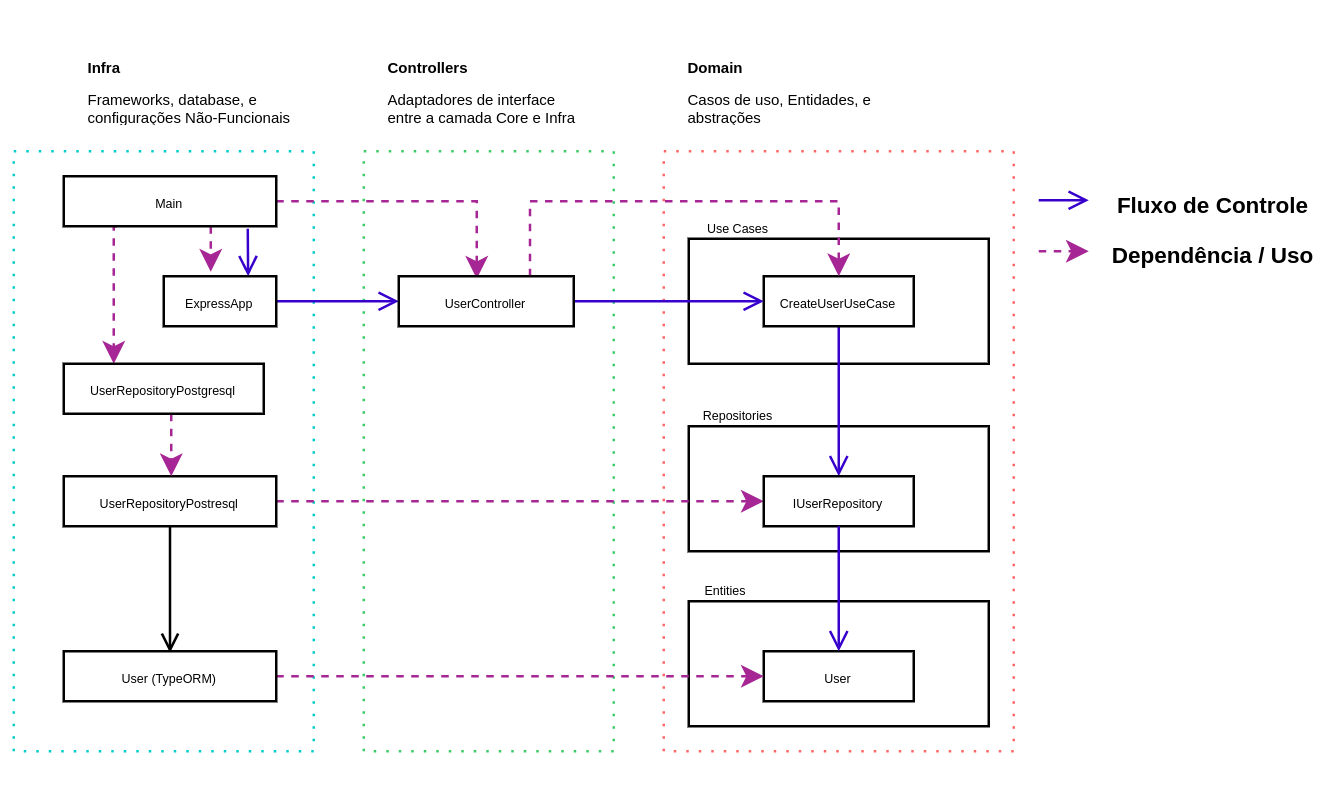

The diagram above was exported from draw.io. Its source (the exported page's mxGraphModel, read from the mxfile embedded in the PNG):
<mxGraphModel dx="550" dy="333" grid="1" gridSize="10" guides="1" tooltips="1" connect="1" arrows="1" fold="1" page="1" pageScale="1" pageWidth="827" pageHeight="1169" math="0" shadow="0">
  <root>
    <mxCell id="0" />
    <mxCell id="1" parent="0" />
    <mxCell id="iy-ue-LMB76wKUYX-uGD-1" value="" style="rounded=0;whiteSpace=wrap;html=1;strokeColor=#FFFFFF;dashed=1;dashPattern=1 4;" vertex="1" parent="1">
      <mxGeometry x="185" y="260" width="535" height="320" as="geometry" />
    </mxCell>
    <mxCell id="iy-ue-LMB76wKUYX-uGD-2" value="" style="rounded=0;whiteSpace=wrap;html=1;dashed=1;strokeColor=#FF6666;dashPattern=1 4;" vertex="1" parent="1">
      <mxGeometry x="450" y="320" width="140" height="240" as="geometry" />
    </mxCell>
    <mxCell id="iy-ue-LMB76wKUYX-uGD-3" value="" style="rounded=0;whiteSpace=wrap;html=1;fontSize=5;" vertex="1" parent="1">
      <mxGeometry x="460" y="430" width="120" height="50" as="geometry" />
    </mxCell>
    <mxCell id="iy-ue-LMB76wKUYX-uGD-4" value="&lt;h1 style=&quot;font-size: 6px;&quot;&gt;Infra&lt;/h1&gt;&lt;p style=&quot;font-size: 6px;&quot;&gt;Frameworks, database, e configurações Não-Funcionais&lt;/p&gt;" style="text;html=1;strokeColor=none;fillColor=none;spacing=5;spacingTop=-20;whiteSpace=wrap;overflow=hidden;rounded=0;fontSize=6;" vertex="1" parent="1">
      <mxGeometry x="215" y="290" width="90" height="20" as="geometry" />
    </mxCell>
    <mxCell id="iy-ue-LMB76wKUYX-uGD-5" value="" style="rounded=0;whiteSpace=wrap;html=1;dashed=1;strokeColor=#00CCCC;dashPattern=1 4;" vertex="1" parent="1">
      <mxGeometry x="190" y="320" width="120" height="240" as="geometry" />
    </mxCell>
    <mxCell id="iy-ue-LMB76wKUYX-uGD-6" value="&lt;h1 style=&quot;font-size: 6px&quot;&gt;Domain&lt;/h1&gt;&lt;p style=&quot;font-size: 6px&quot;&gt;Casos de uso, Entidades, e abstrações&lt;/p&gt;" style="text;html=1;strokeColor=none;fillColor=none;spacing=5;spacingTop=-20;whiteSpace=wrap;overflow=hidden;rounded=0;fontSize=6;" vertex="1" parent="1">
      <mxGeometry x="455" y="290" width="90" height="20" as="geometry" />
    </mxCell>
    <mxCell id="iy-ue-LMB76wKUYX-uGD-7" value="&lt;h1 style=&quot;font-size: 6px&quot;&gt;Controllers&lt;/h1&gt;&lt;p style=&quot;font-size: 6px&quot;&gt;Adaptadores de interface entre a camada Core e Infra&lt;/p&gt;" style="text;html=1;strokeColor=none;fillColor=none;spacing=5;spacingTop=-20;whiteSpace=wrap;overflow=hidden;rounded=0;fontSize=6;" vertex="1" parent="1">
      <mxGeometry x="335" y="290" width="90" height="20" as="geometry" />
    </mxCell>
    <mxCell id="iy-ue-LMB76wKUYX-uGD-8" value="" style="rounded=0;whiteSpace=wrap;html=1;dashed=1;strokeColor=#3BCC67;dashPattern=1 4;" vertex="1" parent="1">
      <mxGeometry x="330" y="320" width="100" height="240" as="geometry" />
    </mxCell>
    <mxCell id="iy-ue-LMB76wKUYX-uGD-9" value="" style="rounded=0;whiteSpace=wrap;html=1;fontSize=5;" vertex="1" parent="1">
      <mxGeometry x="460" y="355" width="120" height="50" as="geometry" />
    </mxCell>
    <mxCell id="iy-ue-LMB76wKUYX-uGD-10" value="Use Cases" style="text;html=1;strokeColor=none;fillColor=none;align=center;verticalAlign=middle;whiteSpace=wrap;rounded=0;fontSize=5;" vertex="1" parent="1">
      <mxGeometry x="460" y="345" width="40" height="10" as="geometry" />
    </mxCell>
    <mxCell id="iy-ue-LMB76wKUYX-uGD-11" style="edgeStyle=orthogonalEdgeStyle;rounded=0;orthogonalLoop=1;jettySize=auto;html=1;entryX=0.5;entryY=0;entryDx=0;entryDy=0;fontSize=5;endArrow=open;endFill=0;strokeWidth=1;fillColor=#6a00ff;strokeColor=#3700CC;" edge="1" parent="1" source="iy-ue-LMB76wKUYX-uGD-12" target="iy-ue-LMB76wKUYX-uGD-31">
      <mxGeometry relative="1" as="geometry" />
    </mxCell>
    <mxCell id="iy-ue-LMB76wKUYX-uGD-12" value="CreateUserUseCase" style="rounded=0;whiteSpace=wrap;html=1;fontSize=5;" vertex="1" parent="1">
      <mxGeometry x="490" y="370" width="60" height="20" as="geometry" />
    </mxCell>
    <mxCell id="iy-ue-LMB76wKUYX-uGD-13" value="" style="rounded=0;whiteSpace=wrap;html=1;fontSize=5;" vertex="1" parent="1">
      <mxGeometry x="460" y="500" width="120" height="50" as="geometry" />
    </mxCell>
    <mxCell id="iy-ue-LMB76wKUYX-uGD-14" value="Entities" style="text;html=1;strokeColor=none;fillColor=none;align=center;verticalAlign=middle;whiteSpace=wrap;rounded=0;fontSize=5;" vertex="1" parent="1">
      <mxGeometry x="455" y="490" width="40" height="10" as="geometry" />
    </mxCell>
    <mxCell id="iy-ue-LMB76wKUYX-uGD-15" value="User" style="rounded=0;whiteSpace=wrap;html=1;fontSize=5;" vertex="1" parent="1">
      <mxGeometry x="490" y="520" width="60" height="20" as="geometry" />
    </mxCell>
    <mxCell id="iy-ue-LMB76wKUYX-uGD-16" value="Repositories" style="text;html=1;strokeColor=none;fillColor=none;align=center;verticalAlign=middle;whiteSpace=wrap;rounded=0;fontSize=5;" vertex="1" parent="1">
      <mxGeometry x="460" y="420" width="40" height="10" as="geometry" />
    </mxCell>
    <mxCell id="iy-ue-LMB76wKUYX-uGD-17" style="edgeStyle=orthogonalEdgeStyle;rounded=0;orthogonalLoop=1;jettySize=auto;html=1;dashed=1;endArrow=classic;endFill=1;strokeColor=#A52694;entryX=0.418;entryY=-0.09;entryDx=0;entryDy=0;entryPerimeter=0;" edge="1" parent="1" source="iy-ue-LMB76wKUYX-uGD-20" target="iy-ue-LMB76wKUYX-uGD-37">
      <mxGeometry relative="1" as="geometry">
        <Array as="points">
          <mxPoint x="269" y="350" />
          <mxPoint x="269" y="350" />
        </Array>
      </mxGeometry>
    </mxCell>
    <mxCell id="iy-ue-LMB76wKUYX-uGD-18" style="edgeStyle=orthogonalEdgeStyle;rounded=0;orthogonalLoop=1;jettySize=auto;html=1;entryX=0.25;entryY=0;entryDx=0;entryDy=0;dashed=1;endArrow=classic;endFill=1;strokeColor=#A52694;exitX=0.25;exitY=1;exitDx=0;exitDy=0;" edge="1" parent="1" source="iy-ue-LMB76wKUYX-uGD-20" target="iy-ue-LMB76wKUYX-uGD-39">
      <mxGeometry relative="1" as="geometry">
        <Array as="points">
          <mxPoint x="230" y="350" />
        </Array>
      </mxGeometry>
    </mxCell>
    <mxCell id="iy-ue-LMB76wKUYX-uGD-19" style="edgeStyle=orthogonalEdgeStyle;rounded=0;orthogonalLoop=1;jettySize=auto;html=1;entryX=0.75;entryY=0;entryDx=0;entryDy=0;exitX=0.866;exitY=1.05;exitDx=0;exitDy=0;exitPerimeter=0;strokeColor=#3700CC;endArrow=open;endFill=0;" edge="1" parent="1" source="iy-ue-LMB76wKUYX-uGD-20" target="iy-ue-LMB76wKUYX-uGD-37">
      <mxGeometry relative="1" as="geometry">
        <Array as="points" />
      </mxGeometry>
    </mxCell>
    <mxCell id="iy-ue-LMB76wKUYX-uGD-41" style="edgeStyle=orthogonalEdgeStyle;rounded=0;orthogonalLoop=1;jettySize=auto;html=1;entryX=0.446;entryY=0.05;entryDx=0;entryDy=0;entryPerimeter=0;strokeColor=#A52694;dashed=1;" edge="1" parent="1" source="iy-ue-LMB76wKUYX-uGD-20" target="iy-ue-LMB76wKUYX-uGD-28">
      <mxGeometry relative="1" as="geometry">
        <Array as="points">
          <mxPoint x="375" y="340" />
        </Array>
      </mxGeometry>
    </mxCell>
    <mxCell id="iy-ue-LMB76wKUYX-uGD-20" value="Main" style="rounded=0;whiteSpace=wrap;html=1;fontSize=5;" vertex="1" parent="1">
      <mxGeometry x="210" y="330" width="85" height="20" as="geometry" />
    </mxCell>
    <mxCell id="iy-ue-LMB76wKUYX-uGD-21" style="edgeStyle=orthogonalEdgeStyle;rounded=0;orthogonalLoop=1;jettySize=auto;html=1;entryX=0;entryY=0.5;entryDx=0;entryDy=0;fontSize=5;endArrow=classic;endFill=1;strokeWidth=1;exitX=1;exitY=0.5;exitDx=0;exitDy=0;dashed=1;fillColor=#d80073;strokeColor=#A52694;" edge="1" parent="1" source="iy-ue-LMB76wKUYX-uGD-23" target="iy-ue-LMB76wKUYX-uGD-31">
      <mxGeometry relative="1" as="geometry">
        <Array as="points" />
      </mxGeometry>
    </mxCell>
    <mxCell id="iy-ue-LMB76wKUYX-uGD-22" style="edgeStyle=orthogonalEdgeStyle;rounded=0;orthogonalLoop=1;jettySize=auto;html=1;entryX=0.5;entryY=0;entryDx=0;entryDy=0;fontSize=5;endArrow=open;endFill=0;strokeWidth=0.5;exitX=0.5;exitY=1;exitDx=0;exitDy=0;" edge="1" parent="1" source="iy-ue-LMB76wKUYX-uGD-23" target="iy-ue-LMB76wKUYX-uGD-30">
      <mxGeometry relative="1" as="geometry" />
    </mxCell>
    <mxCell id="iy-ue-LMB76wKUYX-uGD-23" value="UserRepositoryPostresql" style="rounded=0;whiteSpace=wrap;html=1;fontSize=5;" vertex="1" parent="1">
      <mxGeometry x="210" y="450" width="85" height="20" as="geometry" />
    </mxCell>
    <mxCell id="iy-ue-LMB76wKUYX-uGD-26" value="" style="endArrow=open;html=1;rounded=0;fontSize=5;exitX=1;exitY=0.5;exitDx=0;exitDy=0;entryX=0;entryY=0.5;entryDx=0;entryDy=0;strokeWidth=1;endFill=0;fillColor=#6a00ff;strokeColor=#3700CC;" edge="1" parent="1" source="iy-ue-LMB76wKUYX-uGD-37" target="iy-ue-LMB76wKUYX-uGD-28">
      <mxGeometry width="50" height="50" relative="1" as="geometry">
        <mxPoint x="380" y="450" as="sourcePoint" />
        <mxPoint x="344" y="340" as="targetPoint" />
        <Array as="points">
          <mxPoint x="320" y="380" />
        </Array>
      </mxGeometry>
    </mxCell>
    <mxCell id="iy-ue-LMB76wKUYX-uGD-27" style="edgeStyle=orthogonalEdgeStyle;rounded=0;orthogonalLoop=1;jettySize=auto;html=1;entryX=0;entryY=0.5;entryDx=0;entryDy=0;fontSize=5;endArrow=open;endFill=0;strokeWidth=1;fillColor=#6a00ff;strokeColor=#3700CC;" edge="1" parent="1" source="iy-ue-LMB76wKUYX-uGD-28" target="iy-ue-LMB76wKUYX-uGD-12">
      <mxGeometry relative="1" as="geometry">
        <Array as="points">
          <mxPoint x="450" y="380" />
          <mxPoint x="450" y="380" />
        </Array>
      </mxGeometry>
    </mxCell>
    <mxCell id="iy-ue-LMB76wKUYX-uGD-42" style="edgeStyle=orthogonalEdgeStyle;rounded=0;orthogonalLoop=1;jettySize=auto;html=1;entryX=0.5;entryY=0;entryDx=0;entryDy=0;dashed=1;strokeColor=#A52694;exitX=0.75;exitY=0;exitDx=0;exitDy=0;" edge="1" parent="1" source="iy-ue-LMB76wKUYX-uGD-28" target="iy-ue-LMB76wKUYX-uGD-12">
      <mxGeometry relative="1" as="geometry">
        <Array as="points">
          <mxPoint x="397" y="340" />
          <mxPoint x="520" y="340" />
        </Array>
      </mxGeometry>
    </mxCell>
    <mxCell id="iy-ue-LMB76wKUYX-uGD-28" value="UserController" style="rounded=0;whiteSpace=wrap;html=1;fontSize=5;" vertex="1" parent="1">
      <mxGeometry x="344" y="370" width="70" height="20" as="geometry" />
    </mxCell>
    <mxCell id="iy-ue-LMB76wKUYX-uGD-29" style="edgeStyle=orthogonalEdgeStyle;rounded=0;orthogonalLoop=1;jettySize=auto;html=1;entryX=0;entryY=0.5;entryDx=0;entryDy=0;dashed=1;fontSize=5;endArrow=classic;endFill=1;strokeWidth=1;strokeColor=#A52694;" edge="1" parent="1" source="iy-ue-LMB76wKUYX-uGD-30" target="iy-ue-LMB76wKUYX-uGD-15">
      <mxGeometry relative="1" as="geometry" />
    </mxCell>
    <mxCell id="iy-ue-LMB76wKUYX-uGD-30" value="User (TypeORM)" style="rounded=0;whiteSpace=wrap;html=1;fontSize=5;" vertex="1" parent="1">
      <mxGeometry x="210" y="520" width="85" height="20" as="geometry" />
    </mxCell>
    <mxCell id="iy-ue-LMB76wKUYX-uGD-31" value="IUserRepository" style="rounded=0;whiteSpace=wrap;html=1;fontSize=5;" vertex="1" parent="1">
      <mxGeometry x="490" y="450" width="60" height="20" as="geometry" />
    </mxCell>
    <mxCell id="iy-ue-LMB76wKUYX-uGD-32" style="edgeStyle=orthogonalEdgeStyle;rounded=0;orthogonalLoop=1;jettySize=auto;html=1;entryX=0.5;entryY=0;entryDx=0;entryDy=0;fontSize=5;endArrow=open;endFill=0;strokeWidth=1;exitX=0.5;exitY=1;exitDx=0;exitDy=0;fillColor=#6a00ff;strokeColor=#3700CC;" edge="1" parent="1" source="iy-ue-LMB76wKUYX-uGD-31" target="iy-ue-LMB76wKUYX-uGD-15">
      <mxGeometry relative="1" as="geometry" />
    </mxCell>
    <mxCell id="iy-ue-LMB76wKUYX-uGD-33" value="" style="endArrow=open;html=1;rounded=0;strokeColor=#3700CC;strokeWidth=1;fillColor=#6a00ff;endFill=0;" edge="1" parent="1">
      <mxGeometry width="50" height="50" relative="1" as="geometry">
        <mxPoint x="600" y="339.6" as="sourcePoint" />
        <mxPoint x="620" y="339.6" as="targetPoint" />
      </mxGeometry>
    </mxCell>
    <mxCell id="iy-ue-LMB76wKUYX-uGD-34" value="" style="endArrow=classic;html=1;rounded=0;dashed=1;strokeColor=#A52694;strokeWidth=1;" edge="1" parent="1">
      <mxGeometry width="50" height="50" relative="1" as="geometry">
        <mxPoint x="600" y="360" as="sourcePoint" />
        <mxPoint x="620" y="360" as="targetPoint" />
      </mxGeometry>
    </mxCell>
    <mxCell id="iy-ue-LMB76wKUYX-uGD-35" value="&lt;font style=&quot;font-size: 9px&quot;&gt;Fluxo de Controle&lt;/font&gt;" style="text;html=1;strokeColor=none;fillColor=none;align=center;verticalAlign=middle;whiteSpace=wrap;rounded=0;fontStyle=1" vertex="1" parent="1">
      <mxGeometry x="630" y="330" width="80" height="20" as="geometry" />
    </mxCell>
    <mxCell id="iy-ue-LMB76wKUYX-uGD-36" value="&lt;font style=&quot;font-size: 9px&quot;&gt;Dependência / Uso&lt;/font&gt;" style="text;html=1;strokeColor=none;fillColor=none;align=center;verticalAlign=middle;whiteSpace=wrap;rounded=0;fontStyle=1" vertex="1" parent="1">
      <mxGeometry x="625" y="350" width="90" height="20" as="geometry" />
    </mxCell>
    <mxCell id="iy-ue-LMB76wKUYX-uGD-37" value="ExpressApp" style="rounded=0;whiteSpace=wrap;html=1;fontSize=5;" vertex="1" parent="1">
      <mxGeometry x="250" y="370" width="45" height="20" as="geometry" />
    </mxCell>
    <mxCell id="iy-ue-LMB76wKUYX-uGD-38" style="edgeStyle=orthogonalEdgeStyle;rounded=0;orthogonalLoop=1;jettySize=auto;html=1;dashed=1;endArrow=classic;endFill=1;strokeColor=#A52694;" edge="1" parent="1" source="iy-ue-LMB76wKUYX-uGD-39">
      <mxGeometry relative="1" as="geometry">
        <Array as="points">
          <mxPoint x="253" y="450" />
        </Array>
        <mxPoint x="253" y="450" as="targetPoint" />
      </mxGeometry>
    </mxCell>
    <mxCell id="iy-ue-LMB76wKUYX-uGD-39" value="UserRepositoryPostgresql" style="rounded=0;whiteSpace=wrap;html=1;fontSize=5;" vertex="1" parent="1">
      <mxGeometry x="210" y="405" width="80" height="20" as="geometry" />
    </mxCell>
  </root>
</mxGraphModel>